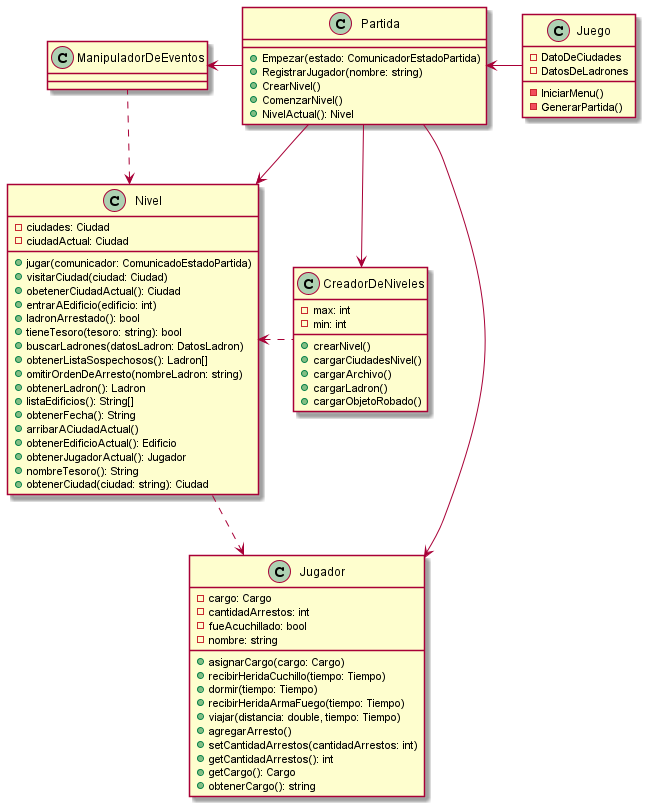

The diagram above was rendered by PlantUML. Its source (embedded in the PNG):
@startuml algoThief
together {
    class Juego {
    - DatoDeCiudades
    - DatosDeLadrones

    - IniciarMenu()
    - GenerarPartida()

    }

    class Partida {
        + Empezar(estado: ComunicadorEstadoPartida)
        + RegistrarJugador(nombre: string)
        + CrearNivel()
        + ComenzarNivel()
        + NivelActual(): Nivel
    }

    class ManipuladorDeEventos {
    }
}

together {
    class Nivel {
        - ciudades: Ciudad
        - ciudadActual: Ciudad
        + jugar(comunicador: ComunicadoEstadoPartida)
        + visitarCiudad(ciudad: Ciudad)
        + obetenerCiudadActual(): Ciudad
        + entrarAEdificio(edificio: int)
        + ladronArrestado(): bool
        + tieneTesoro(tesoro: string): bool
        + buscarLadrones(datosLadron: DatosLadron)
        + obtenerListaSospechosos(): Ladron[]
        + omitirOrdenDeArresto(nombreLadron: string)
        + obtenerLadron(): Ladron
        + listaEdificios(): String[]
        + obtenerFecha(): String
        + arribarACiudadActual()
        + obtenerEdificioActual(): Edificio
        + obtenerJugadorActual(): Jugador
        + nombreTesoro(): String
        + obtenerCiudad(ciudad: string): Ciudad
    }

    class CreadorDeNiveles {
        - max: int
        - min: int
        + crearNivel()
        + cargarCiudadesNivel()
        + cargarArchivo()
        + cargarLadron()
        + cargarObjetoRobado()
    }
}

together {
    class Jugador {
        - cargo: Cargo
        - cantidadArrestos: int
        - fueAcuchillado: bool
        - nombre: string
        + asignarCargo(cargo: Cargo)
        + recibirHeridaCuchillo(tiempo: Tiempo)
        + dormir(tiempo: Tiempo)
        + recibirHeridaArmaFuego(tiempo: Tiempo)
        + viajar(distancia: double, tiempo: Tiempo)
        + agregarArresto()
        + setCantidadArrestos(cantidadArrestos: int)
        + getCantidadArrestos(): int
        + getCargo(): Cargo
        + obtenerCargo(): string
    }


Juego -left-> Partida
Partida -right-> ManipuladorDeEventos
Partida -down-> Nivel
ManipuladorDeEventos .up.> Nivel


'Partida --> ManipuladorDeEventos
Partida --> Jugador
Partida --> CreadorDeNiveles


CreadorDeNiveles .left> Nivel
Jugador <.up. Nivel



@enduml